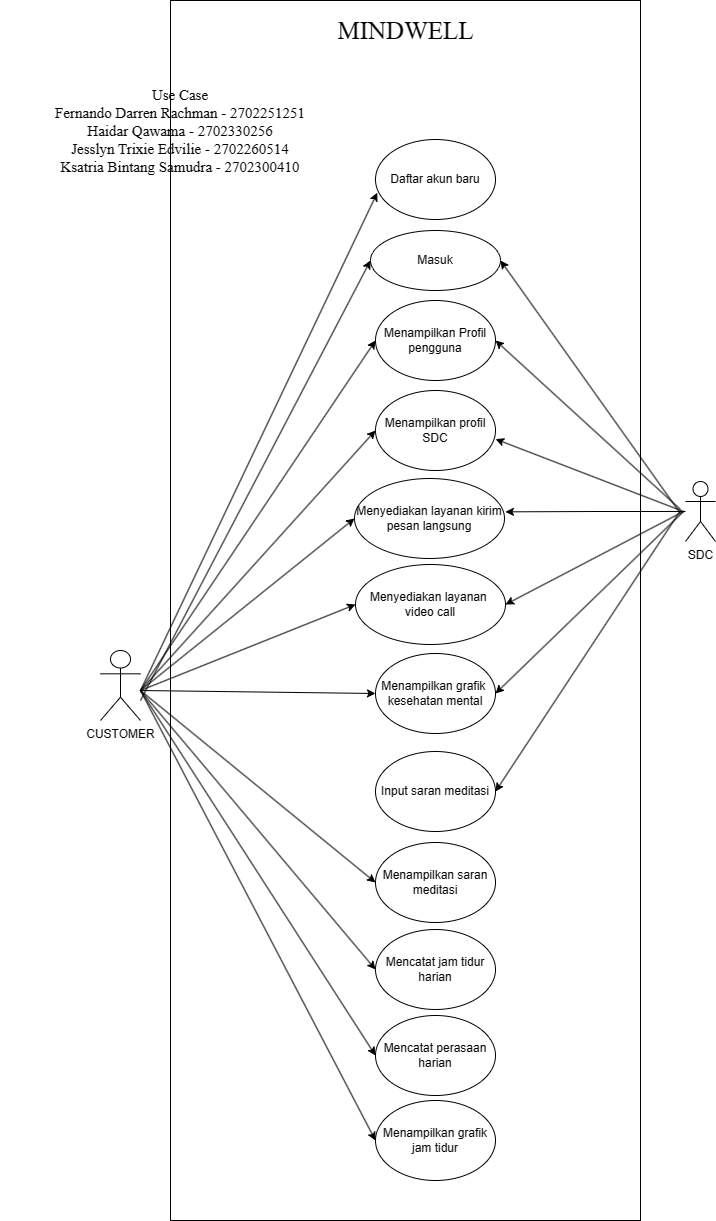

The diagram above was exported from draw.io. Its source (the exported page's mxGraphModel, read from the mxfile embedded in the PNG):
<mxGraphModel dx="739" dy="430" grid="1" gridSize="10" guides="1" tooltips="1" connect="1" arrows="1" fold="1" page="1" pageScale="1" pageWidth="850" pageHeight="1100" background="#ffffff" math="0" shadow="0">
  <root>
    <mxCell id="0" />
    <mxCell id="1" parent="0" />
    <mxCell id="RkCYtmihSDQ5gmNE8AfO-15" value="" style="rounded=0;whiteSpace=wrap;html=1;" parent="1" vertex="1">
      <mxGeometry x="180" y="40" width="470" height="1220" as="geometry" />
    </mxCell>
    <mxCell id="KQvuInJSLh6-Bo7WibCV-2" value="CUSTOMER" style="shape=umlActor;verticalLabelPosition=bottom;verticalAlign=top;html=1;outlineConnect=0;" parent="1" vertex="1">
      <mxGeometry x="110" y="690" width="40" height="70" as="geometry" />
    </mxCell>
    <mxCell id="KQvuInJSLh6-Bo7WibCV-6" value="" style="endArrow=classic;html=1;rounded=0;entryX=0;entryY=0.5;entryDx=0;entryDy=0;" parent="1" target="KQvuInJSLh6-Bo7WibCV-7" edge="1">
      <mxGeometry width="50" height="50" relative="1" as="geometry">
        <mxPoint x="150" y="730" as="sourcePoint" />
        <mxPoint x="365" y="380" as="targetPoint" />
      </mxGeometry>
    </mxCell>
    <mxCell id="KQvuInJSLh6-Bo7WibCV-7" value="Menampilkan Profil pengguna" style="ellipse;whiteSpace=wrap;html=1;" parent="1" vertex="1">
      <mxGeometry x="385" y="340" width="120" height="80" as="geometry" />
    </mxCell>
    <mxCell id="KQvuInJSLh6-Bo7WibCV-8" value="Menampilkan profil SDC" style="ellipse;whiteSpace=wrap;html=1;" parent="1" vertex="1">
      <mxGeometry x="385" y="430" width="120" height="80" as="geometry" />
    </mxCell>
    <mxCell id="KQvuInJSLh6-Bo7WibCV-9" value="Menyediakan layanan kirim pesan langsung" style="ellipse;whiteSpace=wrap;html=1;" parent="1" vertex="1">
      <mxGeometry x="364" y="518" width="150" height="80" as="geometry" />
    </mxCell>
    <mxCell id="KQvuInJSLh6-Bo7WibCV-11" value="Menampilkan grafik&amp;nbsp;&lt;br&gt;kesehatan mental" style="ellipse;whiteSpace=wrap;html=1;" parent="1" vertex="1">
      <mxGeometry x="385" y="693" width="120" height="80" as="geometry" />
    </mxCell>
    <mxCell id="KQvuInJSLh6-Bo7WibCV-12" value="Menampilkan saran meditasi" style="ellipse;whiteSpace=wrap;html=1;" parent="1" vertex="1">
      <mxGeometry x="385" y="882" width="120" height="80" as="geometry" />
    </mxCell>
    <mxCell id="KQvuInJSLh6-Bo7WibCV-13" value="Mencatat jam tidur harian" style="ellipse;whiteSpace=wrap;html=1;" parent="1" vertex="1">
      <mxGeometry x="385" y="969" width="120" height="80" as="geometry" />
    </mxCell>
    <mxCell id="KQvuInJSLh6-Bo7WibCV-14" value="Menampilkan grafik jam tidur" style="ellipse;whiteSpace=wrap;html=1;" parent="1" vertex="1">
      <mxGeometry x="385" y="1140" width="120" height="80" as="geometry" />
    </mxCell>
    <mxCell id="KQvuInJSLh6-Bo7WibCV-15" value="Mencatat perasaan harian" style="ellipse;whiteSpace=wrap;html=1;" parent="1" vertex="1">
      <mxGeometry x="385" y="1055" width="120" height="80" as="geometry" />
    </mxCell>
    <mxCell id="KQvuInJSLh6-Bo7WibCV-19" value="" style="endArrow=classic;html=1;rounded=0;entryX=0;entryY=0.5;entryDx=0;entryDy=0;" parent="1" target="KQvuInJSLh6-Bo7WibCV-8" edge="1">
      <mxGeometry width="50" height="50" relative="1" as="geometry">
        <mxPoint x="150" y="730" as="sourcePoint" />
        <mxPoint x="375" y="480" as="targetPoint" />
      </mxGeometry>
    </mxCell>
    <mxCell id="KQvuInJSLh6-Bo7WibCV-22" value="" style="endArrow=classic;html=1;rounded=0;entryX=0;entryY=0.5;entryDx=0;entryDy=0;" parent="1" target="KQvuInJSLh6-Bo7WibCV-11" edge="1">
      <mxGeometry width="50" height="50" relative="1" as="geometry">
        <mxPoint x="150" y="730" as="sourcePoint" />
        <mxPoint x="385" y="740" as="targetPoint" />
        <Array as="points">
          <mxPoint x="150" y="730" />
        </Array>
      </mxGeometry>
    </mxCell>
    <mxCell id="KQvuInJSLh6-Bo7WibCV-23" value="" style="endArrow=classic;html=1;rounded=0;entryX=0;entryY=0.5;entryDx=0;entryDy=0;" parent="1" source="KQvuInJSLh6-Bo7WibCV-2" target="KQvuInJSLh6-Bo7WibCV-12" edge="1">
      <mxGeometry width="50" height="50" relative="1" as="geometry">
        <mxPoint x="195" y="730" as="sourcePoint" />
        <mxPoint x="385" y="830" as="targetPoint" />
        <Array as="points">
          <mxPoint x="150" y="730" />
        </Array>
      </mxGeometry>
    </mxCell>
    <mxCell id="KQvuInJSLh6-Bo7WibCV-24" value="" style="endArrow=classic;html=1;rounded=0;entryX=0;entryY=0.5;entryDx=0;entryDy=0;" parent="1" target="KQvuInJSLh6-Bo7WibCV-13" edge="1">
      <mxGeometry width="50" height="50" relative="1" as="geometry">
        <mxPoint x="150" y="730" as="sourcePoint" />
        <mxPoint x="385" y="920" as="targetPoint" />
      </mxGeometry>
    </mxCell>
    <mxCell id="KQvuInJSLh6-Bo7WibCV-25" value="" style="endArrow=classic;html=1;rounded=0;entryX=0;entryY=0.5;entryDx=0;entryDy=0;" parent="1" target="KQvuInJSLh6-Bo7WibCV-15" edge="1">
      <mxGeometry width="50" height="50" relative="1" as="geometry">
        <mxPoint x="150" y="730" as="sourcePoint" />
        <mxPoint x="385" y="1000" as="targetPoint" />
      </mxGeometry>
    </mxCell>
    <mxCell id="KQvuInJSLh6-Bo7WibCV-26" value="" style="endArrow=classic;html=1;rounded=0;entryX=0;entryY=0.5;entryDx=0;entryDy=0;" parent="1" target="KQvuInJSLh6-Bo7WibCV-14" edge="1">
      <mxGeometry width="50" height="50" relative="1" as="geometry">
        <mxPoint x="150" y="730" as="sourcePoint" />
        <mxPoint x="385" y="1090" as="targetPoint" />
      </mxGeometry>
    </mxCell>
    <mxCell id="RkCYtmihSDQ5gmNE8AfO-2" value="Daftar akun baru" style="ellipse;whiteSpace=wrap;html=1;" parent="1" vertex="1">
      <mxGeometry x="385" y="179" width="120" height="80" as="geometry" />
    </mxCell>
    <mxCell id="RkCYtmihSDQ5gmNE8AfO-11" value="" style="endArrow=classic;html=1;rounded=0;entryX=0.015;entryY=0.665;entryDx=0;entryDy=0;entryPerimeter=0;" parent="1" target="RkCYtmihSDQ5gmNE8AfO-2" edge="1">
      <mxGeometry width="50" height="50" relative="1" as="geometry">
        <mxPoint x="150" y="730" as="sourcePoint" />
        <mxPoint x="325" y="340" as="targetPoint" />
      </mxGeometry>
    </mxCell>
    <mxCell id="RkCYtmihSDQ5gmNE8AfO-12" value="SDC" style="shape=umlActor;verticalLabelPosition=bottom;verticalAlign=top;html=1;outlineConnect=0;" parent="1" vertex="1">
      <mxGeometry x="695" y="521" width="30" height="60" as="geometry" />
    </mxCell>
    <mxCell id="RkCYtmihSDQ5gmNE8AfO-14" style="edgeStyle=orthogonalEdgeStyle;rounded=0;orthogonalLoop=1;jettySize=auto;html=1;entryX=1.006;entryY=0.417;entryDx=0;entryDy=0;entryPerimeter=0;" parent="1" source="RkCYtmihSDQ5gmNE8AfO-12" target="KQvuInJSLh6-Bo7WibCV-9" edge="1">
      <mxGeometry relative="1" as="geometry" />
    </mxCell>
    <mxCell id="RkCYtmihSDQ5gmNE8AfO-16" value="MINDWELL" style="text;html=1;align=center;verticalAlign=middle;resizable=0;points=[];autosize=1;strokeColor=none;fillColor=none;fontSize=25;fontFamily=Times New Roman;" parent="1" vertex="1">
      <mxGeometry x="335" y="50" width="160" height="40" as="geometry" />
    </mxCell>
    <mxCell id="RkCYtmihSDQ5gmNE8AfO-17" value="&lt;font style=&quot;font-size: 15px;&quot;&gt;Use Case&lt;br&gt;&lt;span style=&quot;&quot;&gt;Fernando Darren Rachman - 2702251251&lt;/span&gt;&lt;br style=&quot;border-color: var(--border-color);&quot;&gt;&lt;span style=&quot;&quot;&gt;Haidar Qawama - 2702330256&lt;/span&gt;&lt;br style=&quot;border-color: var(--border-color);&quot;&gt;&lt;span style=&quot;&quot;&gt;Jesslyn Trixie Edvilie - 2702260514&lt;/span&gt;&lt;br style=&quot;border-color: var(--border-color);&quot;&gt;&lt;span style=&quot;&quot;&gt;Ksatria Bintang Samudra - 2702300410&lt;/span&gt;&lt;/font&gt;" style="text;html=1;strokeColor=none;fillColor=none;align=center;verticalAlign=middle;whiteSpace=wrap;rounded=0;fontFamily=Times New Roman;" parent="1" vertex="1">
      <mxGeometry x="10" y="110" width="360" height="120" as="geometry" />
    </mxCell>
    <mxCell id="VA_BiJ7LDrm9A7yyN5mO-3" value="Masuk" style="ellipse;whiteSpace=wrap;html=1;" parent="1" vertex="1">
      <mxGeometry x="380" y="270" width="130" height="60" as="geometry" />
    </mxCell>
    <mxCell id="VA_BiJ7LDrm9A7yyN5mO-4" value="" style="endArrow=classic;html=1;rounded=0;entryX=0;entryY=0.5;entryDx=0;entryDy=0;" parent="1" target="KQvuInJSLh6-Bo7WibCV-9" edge="1">
      <mxGeometry width="50" height="50" relative="1" as="geometry">
        <mxPoint x="150" y="730" as="sourcePoint" />
        <mxPoint x="450" y="530" as="targetPoint" />
      </mxGeometry>
    </mxCell>
    <mxCell id="VA_BiJ7LDrm9A7yyN5mO-5" value="Menyediakan layanan&amp;nbsp;&lt;br&gt;video call" style="ellipse;whiteSpace=wrap;html=1;" parent="1" vertex="1">
      <mxGeometry x="365" y="604" width="150" height="80" as="geometry" />
    </mxCell>
    <mxCell id="VA_BiJ7LDrm9A7yyN5mO-6" value="" style="endArrow=classic;html=1;rounded=0;entryX=0;entryY=0.5;entryDx=0;entryDy=0;" parent="1" target="VA_BiJ7LDrm9A7yyN5mO-5" edge="1">
      <mxGeometry width="50" height="50" relative="1" as="geometry">
        <mxPoint x="150" y="730" as="sourcePoint" />
        <mxPoint x="430" y="610" as="targetPoint" />
      </mxGeometry>
    </mxCell>
    <mxCell id="VA_BiJ7LDrm9A7yyN5mO-7" value="Input saran meditasi" style="ellipse;whiteSpace=wrap;html=1;" parent="1" vertex="1">
      <mxGeometry x="385" y="791" width="120" height="80" as="geometry" />
    </mxCell>
    <mxCell id="VA_BiJ7LDrm9A7yyN5mO-14" value="" style="endArrow=classic;html=1;rounded=0;entryX=1;entryY=0.5;entryDx=0;entryDy=0;" parent="1" target="VA_BiJ7LDrm9A7yyN5mO-7" edge="1">
      <mxGeometry width="50" height="50" relative="1" as="geometry">
        <mxPoint x="690" y="550" as="sourcePoint" />
        <mxPoint x="579" y="670" as="targetPoint" />
      </mxGeometry>
    </mxCell>
    <mxCell id="VA_BiJ7LDrm9A7yyN5mO-15" value="" style="endArrow=classic;html=1;rounded=0;entryX=1;entryY=0.5;entryDx=0;entryDy=0;" parent="1" target="KQvuInJSLh6-Bo7WibCV-11" edge="1">
      <mxGeometry width="50" height="50" relative="1" as="geometry">
        <mxPoint x="693" y="551" as="sourcePoint" />
        <mxPoint x="508" y="832" as="targetPoint" />
      </mxGeometry>
    </mxCell>
    <mxCell id="VA_BiJ7LDrm9A7yyN5mO-16" value="" style="endArrow=classic;html=1;rounded=0;entryX=1;entryY=0.5;entryDx=0;entryDy=0;" parent="1" target="VA_BiJ7LDrm9A7yyN5mO-5" edge="1">
      <mxGeometry width="50" height="50" relative="1" as="geometry">
        <mxPoint x="693" y="551" as="sourcePoint" />
        <mxPoint x="508" y="832" as="targetPoint" />
      </mxGeometry>
    </mxCell>
    <mxCell id="VA_BiJ7LDrm9A7yyN5mO-17" value="" style="endArrow=classic;html=1;rounded=0;entryX=1.001;entryY=0.608;entryDx=0;entryDy=0;entryPerimeter=0;" parent="1" target="KQvuInJSLh6-Bo7WibCV-8" edge="1">
      <mxGeometry width="50" height="50" relative="1" as="geometry">
        <mxPoint x="693" y="551" as="sourcePoint" />
        <mxPoint x="515" y="644" as="targetPoint" />
      </mxGeometry>
    </mxCell>
    <mxCell id="VA_BiJ7LDrm9A7yyN5mO-18" value="" style="endArrow=classic;html=1;rounded=0;entryX=1;entryY=0.5;entryDx=0;entryDy=0;" parent="1" target="KQvuInJSLh6-Bo7WibCV-7" edge="1">
      <mxGeometry width="50" height="50" relative="1" as="geometry">
        <mxPoint x="690" y="549" as="sourcePoint" />
        <mxPoint x="486.0619913591986" y="399.1655265728888" as="targetPoint" />
      </mxGeometry>
    </mxCell>
    <mxCell id="3VVypNF5QCR79MYK7yQ1-1" value="" style="endArrow=classic;html=1;rounded=0;entryX=0;entryY=0.5;entryDx=0;entryDy=0;" parent="1" target="VA_BiJ7LDrm9A7yyN5mO-3" edge="1">
      <mxGeometry width="50" height="50" relative="1" as="geometry">
        <mxPoint x="150" y="740" as="sourcePoint" />
        <mxPoint x="330" y="450" as="targetPoint" />
      </mxGeometry>
    </mxCell>
    <mxCell id="3VVypNF5QCR79MYK7yQ1-2" value="" style="endArrow=classic;html=1;rounded=0;entryX=1;entryY=0.5;entryDx=0;entryDy=0;" parent="1" target="VA_BiJ7LDrm9A7yyN5mO-3" edge="1">
      <mxGeometry width="50" height="50" relative="1" as="geometry">
        <mxPoint x="690" y="553" as="sourcePoint" />
        <mxPoint x="740" y="503" as="targetPoint" />
      </mxGeometry>
    </mxCell>
  </root>
</mxGraphModel>